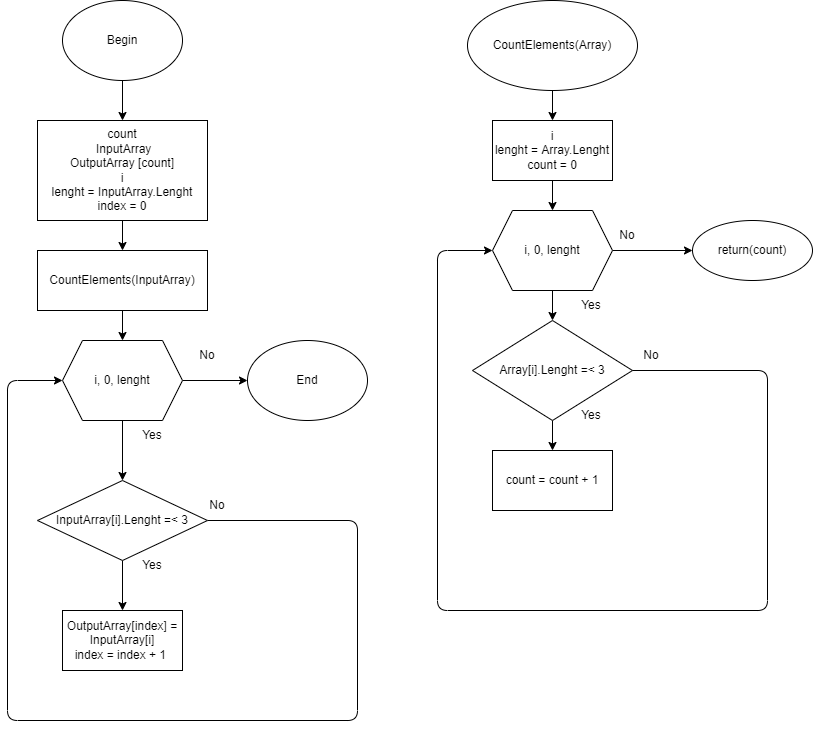

The diagram above was exported from draw.io. Its source (the exported page's mxGraphModel, read from the mxfile embedded in the PNG):
<mxGraphModel dx="984" dy="445" grid="1" gridSize="10" guides="1" tooltips="1" connect="1" arrows="1" fold="1" page="1" pageScale="1" pageWidth="827" pageHeight="1169" math="0" shadow="0">
  <root>
    <mxCell id="0" />
    <mxCell id="1" parent="0" />
    <mxCell id="5" value="" style="edgeStyle=none;html=1;" edge="1" parent="1" source="3" target="4">
      <mxGeometry relative="1" as="geometry" />
    </mxCell>
    <mxCell id="3" value="Begin" style="ellipse;whiteSpace=wrap;html=1;" vertex="1" parent="1">
      <mxGeometry x="65" y="10" width="120" height="80" as="geometry" />
    </mxCell>
    <mxCell id="8" value="" style="edgeStyle=none;html=1;" edge="1" parent="1" source="4" target="7">
      <mxGeometry relative="1" as="geometry" />
    </mxCell>
    <mxCell id="4" value="count&lt;br&gt;&amp;nbsp;InputArray&lt;br&gt;OutputArray [count]&lt;br&gt;i&lt;br&gt;lenght = InputArray.Lenght&lt;br&gt;index = 0" style="rounded=0;whiteSpace=wrap;html=1;" vertex="1" parent="1">
      <mxGeometry x="40" y="130" width="170" height="100" as="geometry" />
    </mxCell>
    <mxCell id="37" value="" style="edgeStyle=none;html=1;" edge="1" parent="1" source="6" target="36">
      <mxGeometry relative="1" as="geometry" />
    </mxCell>
    <mxCell id="47" style="edgeStyle=none;html=1;exitX=1;exitY=0.5;exitDx=0;exitDy=0;entryX=0;entryY=0.5;entryDx=0;entryDy=0;" edge="1" parent="1" source="6" target="32">
      <mxGeometry relative="1" as="geometry" />
    </mxCell>
    <mxCell id="6" value="i, 0, lenght" style="shape=hexagon;perimeter=hexagonPerimeter2;whiteSpace=wrap;html=1;fixedSize=1;" vertex="1" parent="1">
      <mxGeometry x="65" y="350" width="120" height="80" as="geometry" />
    </mxCell>
    <mxCell id="31" value="" style="edgeStyle=none;html=1;" edge="1" parent="1" source="7" target="6">
      <mxGeometry relative="1" as="geometry" />
    </mxCell>
    <mxCell id="7" value="CountElements(InputArray)" style="rounded=0;whiteSpace=wrap;html=1;" vertex="1" parent="1">
      <mxGeometry x="40" y="260" width="170" height="60" as="geometry" />
    </mxCell>
    <mxCell id="12" value="" style="edgeStyle=none;html=1;" edge="1" parent="1" source="9" target="11">
      <mxGeometry relative="1" as="geometry" />
    </mxCell>
    <mxCell id="9" value="CountElements(Array)" style="ellipse;whiteSpace=wrap;html=1;" vertex="1" parent="1">
      <mxGeometry x="470" y="10" width="170" height="90" as="geometry" />
    </mxCell>
    <mxCell id="14" value="" style="edgeStyle=none;html=1;" edge="1" parent="1" source="11" target="13">
      <mxGeometry relative="1" as="geometry" />
    </mxCell>
    <mxCell id="11" value="i&lt;br&gt;lenght = Array.Lenght&lt;br&gt;count = 0" style="rounded=0;whiteSpace=wrap;html=1;" vertex="1" parent="1">
      <mxGeometry x="495" y="130" width="120" height="60" as="geometry" />
    </mxCell>
    <mxCell id="16" style="edgeStyle=none;html=1;exitX=0.5;exitY=1;exitDx=0;exitDy=0;entryX=0.5;entryY=0;entryDx=0;entryDy=0;" edge="1" parent="1" source="13" target="15">
      <mxGeometry relative="1" as="geometry" />
    </mxCell>
    <mxCell id="18" value="" style="edgeStyle=none;html=1;" edge="1" parent="1" source="13" target="17">
      <mxGeometry relative="1" as="geometry" />
    </mxCell>
    <mxCell id="13" value="&lt;span&gt;i, 0, lenght&lt;/span&gt;" style="shape=hexagon;perimeter=hexagonPerimeter2;whiteSpace=wrap;html=1;fixedSize=1;" vertex="1" parent="1">
      <mxGeometry x="495" y="220" width="120" height="80" as="geometry" />
    </mxCell>
    <mxCell id="26" style="edgeStyle=none;html=1;exitX=0.5;exitY=1;exitDx=0;exitDy=0;entryX=0.5;entryY=0;entryDx=0;entryDy=0;" edge="1" parent="1" source="15" target="25">
      <mxGeometry relative="1" as="geometry" />
    </mxCell>
    <mxCell id="15" value="Array[i].Lenght =&amp;lt; 3" style="rhombus;whiteSpace=wrap;html=1;" vertex="1" parent="1">
      <mxGeometry x="475" y="330" width="160" height="100" as="geometry" />
    </mxCell>
    <mxCell id="17" value="return(count)" style="ellipse;whiteSpace=wrap;html=1;" vertex="1" parent="1">
      <mxGeometry x="695" y="230" width="120" height="60" as="geometry" />
    </mxCell>
    <mxCell id="21" value="No&lt;br&gt;" style="text;html=1;strokeColor=none;fillColor=none;align=center;verticalAlign=middle;whiteSpace=wrap;rounded=0;" vertex="1" parent="1">
      <mxGeometry x="600" y="230" width="60" height="30" as="geometry" />
    </mxCell>
    <mxCell id="22" value="Yes" style="text;html=1;strokeColor=none;fillColor=none;align=center;verticalAlign=middle;whiteSpace=wrap;rounded=0;" vertex="1" parent="1">
      <mxGeometry x="564" y="300" width="60" height="30" as="geometry" />
    </mxCell>
    <mxCell id="23" value="Yes" style="text;html=1;strokeColor=none;fillColor=none;align=center;verticalAlign=middle;whiteSpace=wrap;rounded=0;" vertex="1" parent="1">
      <mxGeometry x="564" y="410" width="60" height="30" as="geometry" />
    </mxCell>
    <mxCell id="25" value="count = count + 1" style="rounded=0;whiteSpace=wrap;html=1;" vertex="1" parent="1">
      <mxGeometry x="495" y="460" width="120" height="60" as="geometry" />
    </mxCell>
    <mxCell id="30" style="edgeStyle=none;html=1;exitX=1;exitY=0.5;exitDx=0;exitDy=0;entryX=0;entryY=0.5;entryDx=0;entryDy=0;" edge="1" parent="1" source="15" target="13">
      <mxGeometry relative="1" as="geometry">
        <Array as="points">
          <mxPoint x="770" y="380" />
          <mxPoint x="770" y="620" />
          <mxPoint x="440" y="620" />
          <mxPoint x="440" y="260" />
        </Array>
      </mxGeometry>
    </mxCell>
    <mxCell id="27" value="No&lt;br&gt;" style="text;html=1;strokeColor=none;fillColor=none;align=center;verticalAlign=middle;whiteSpace=wrap;rounded=0;" vertex="1" parent="1">
      <mxGeometry x="624" y="350" width="60" height="30" as="geometry" />
    </mxCell>
    <mxCell id="32" value="End" style="ellipse;whiteSpace=wrap;html=1;" vertex="1" parent="1">
      <mxGeometry x="250" y="350" width="120" height="80" as="geometry" />
    </mxCell>
    <mxCell id="35" value="Yes" style="text;html=1;strokeColor=none;fillColor=none;align=center;verticalAlign=middle;whiteSpace=wrap;rounded=0;" vertex="1" parent="1">
      <mxGeometry x="125" y="430" width="60" height="30" as="geometry" />
    </mxCell>
    <mxCell id="39" style="edgeStyle=none;html=1;exitX=1;exitY=0.5;exitDx=0;exitDy=0;entryX=0;entryY=0.5;entryDx=0;entryDy=0;" edge="1" parent="1" source="36" target="6">
      <mxGeometry relative="1" as="geometry">
        <Array as="points">
          <mxPoint x="360" y="530" />
          <mxPoint x="360" y="730" />
          <mxPoint x="10" y="730" />
          <mxPoint x="10" y="390" />
        </Array>
      </mxGeometry>
    </mxCell>
    <mxCell id="42" style="edgeStyle=none;html=1;exitX=0.5;exitY=1;exitDx=0;exitDy=0;entryX=0.5;entryY=0;entryDx=0;entryDy=0;" edge="1" parent="1" source="36" target="41">
      <mxGeometry relative="1" as="geometry" />
    </mxCell>
    <mxCell id="36" value="&lt;span&gt;InputArray[i].Lenght =&amp;lt; 3&lt;/span&gt;" style="rhombus;whiteSpace=wrap;html=1;" vertex="1" parent="1">
      <mxGeometry x="40" y="490" width="170" height="80" as="geometry" />
    </mxCell>
    <mxCell id="40" value="No" style="text;html=1;strokeColor=none;fillColor=none;align=center;verticalAlign=middle;whiteSpace=wrap;rounded=0;" vertex="1" parent="1">
      <mxGeometry x="190" y="500" width="60" height="30" as="geometry" />
    </mxCell>
    <mxCell id="41" value="OutputArray[index] = InputArray[i]&lt;br&gt;index = index + 1&amp;nbsp;" style="rounded=0;whiteSpace=wrap;html=1;" vertex="1" parent="1">
      <mxGeometry x="65" y="620" width="120" height="60" as="geometry" />
    </mxCell>
    <mxCell id="43" value="Yes" style="text;html=1;strokeColor=none;fillColor=none;align=center;verticalAlign=middle;whiteSpace=wrap;rounded=0;" vertex="1" parent="1">
      <mxGeometry x="125" y="560" width="60" height="30" as="geometry" />
    </mxCell>
    <mxCell id="34" value="No" style="text;html=1;strokeColor=none;fillColor=none;align=center;verticalAlign=middle;whiteSpace=wrap;rounded=0;" vertex="1" parent="1">
      <mxGeometry x="180" y="350" width="60" height="30" as="geometry" />
    </mxCell>
  </root>
</mxGraphModel>